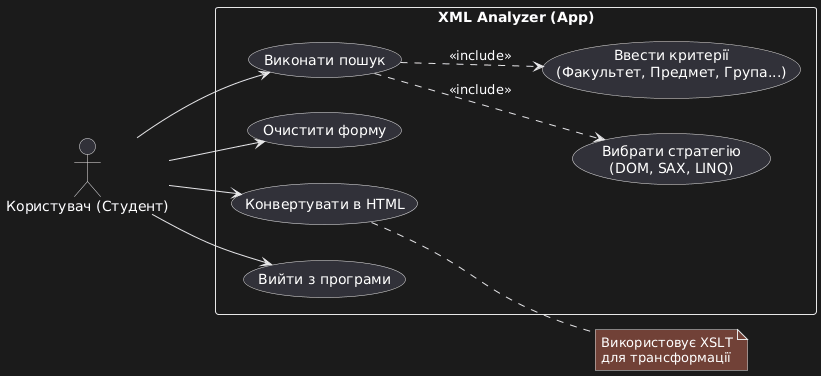

The diagram above was rendered by PlantUML. Its source (embedded in the PNG):
@startuml
left to right direction
skinparam packageStyle rectangle

actor "Користувач (Студент)" as User

package "XML Analyzer (App)" {
    usecase "Виконати пошук" as Search
    usecase "Вибрати стратегію\n(DOM, SAX, LINQ)" as SelectStrategy
    usecase "Ввести критерії\n(Факультет, Предмет, Група...)" as EnterCriteria
    usecase "Очистити форму" as Clear
    usecase "Конвертувати в HTML" as Export
    usecase "Вийти з програми" as Exit
}

User --> Search
User --> Clear
User --> Export
User --> Exit

' Відношення include означає, що пошук неможливий без вибору стратегії та критеріїв
Search ..> SelectStrategy : <<include>>
Search ..> EnterCriteria : <<include>>

note right of Export : Використовує XSLT\nдля трансформації
@enduml